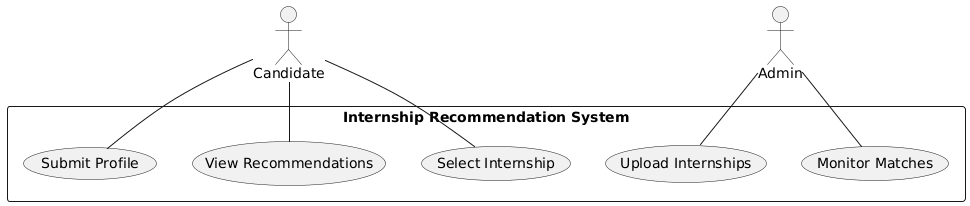

The diagram above was rendered by PlantUML. Its source (embedded in the PNG):
@startuml
actor "Candidate" as User
actor "Admin" 
rectangle "Internship Recommendation System" {
  User -- (Submit Profile)
  User -- (View Recommendations)
  User -- (Select Internship)
  Admin -- (Upload Internships)
  Admin -- (Monitor Matches)
}
@enduml